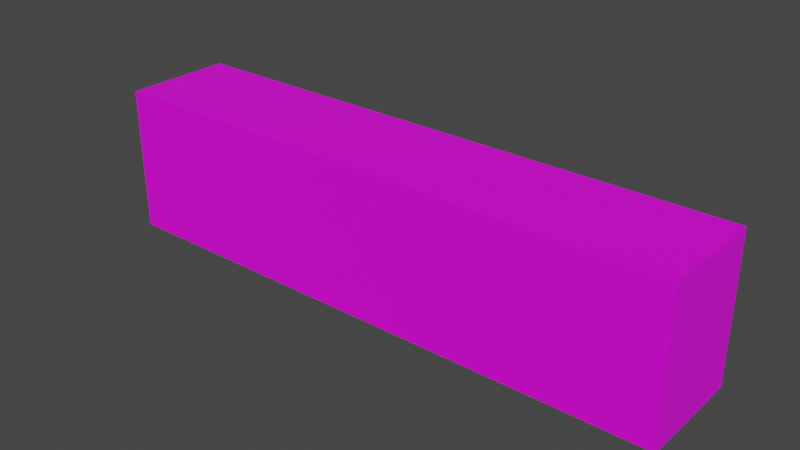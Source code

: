 # Source: wood-block.blend  (saved by Blender 3.5.10; exported with 4.5.12 LTS)
import bpy
from mathutils import Matrix  # noqa: F401  (used for matrix-valued properties, if any)

bpy.ops.wm.read_factory_settings(use_empty=True)
scene = bpy.context.scene
scene.name = 'Scene'

# ---- collections
col_collection = bpy.data.collections.new('Collection'); scene.collection.children.link(col_collection)

# ---- images (referenced by path relative to the original .blend; pixels are not part of the script)
import os
ASSET_DIR = os.environ.get("B2B_ASSET_DIR", "")  # directory of the original .blend (textures are referenced by path, not embedded)
HERE = os.path.dirname(os.path.abspath(__file__))  # packed textures are extracted next to this script under _unpacked/

def load_image(name, relpath, width, height, colorspace="sRGB"):
    """Load a texture the original file referenced (path relative to the .blend, or extracted next to this script)."""
    p = next((c for c in (os.path.join(HERE, relpath), os.path.join(ASSET_DIR, relpath)) if relpath and os.path.exists(c)), "")
    if p:
        img = bpy.data.images.load(p, check_existing=True)
        img.name = name
    else:  # same state as the original file: an image datablock whose file is absent (Cycles renders it pink)
        img = bpy.data.images.new(name, width, height)
        img.source = "FILE"
        img.filepath = "//" + (relpath or name)
    img.colorspace_settings.name = colorspace
    return img
img_wood_text_png = load_image('wood-text.png', 'wood-text.png', 1024, 1024, 'sRGB')

# ---- materials (node trees are filled in below, after node groups)
mat_material = bpy.data.materials.new('Material')
mat_material.alpha_threshold = 0.0
mat_material.use_backface_culling = True
mat_material.use_transparent_shadow = False
mat_material.roughness = 0.5
mat_material.line_color = (0.0, 0.0, 0.0, 1.0)

# ---- material node trees
mat_material.use_nodes = True; mat_material.node_tree.nodes.clear()
_N = mat_material.node_tree.nodes; _L = mat_material.node_tree.links
n0 = _N.new('ShaderNodeOutputMaterial'); n0.name = 'Material Output'; n0.location = (300, 300)
n1 = _N.new('ShaderNodeTexImage'); n1.name = 'Image Texture'; n1.location = (-280, 275)
n1.image = img_wood_text_png
n2 = _N.new('ShaderNodeBsdfPrincipled'); n2.name = 'Principled BSDF'; n2.location = (10, 300)
n2.distribution = 'GGX'
n2.subsurface_method = 'RANDOM_WALK_SKIN'
n2.inputs[3].default_value = 1.45
n2.inputs[27].default_value = (0.0, 0.0, 0.0, 1.0)
n2.inputs[28].default_value = 1.0
_L.new(n2.outputs[0], n0.inputs[0])
_L.new(n1.outputs[0], n2.inputs[0])
n0.is_active_output = True

# ---- world
world_world = bpy.data.worlds.new('World'); scene.world = world_world
world_world.use_nodes = True; world_world.node_tree.nodes.clear()
_N = world_world.node_tree.nodes; _L = world_world.node_tree.links
n0 = _N.new('ShaderNodeOutputWorld'); n0.name = 'World Output'; n0.location = (300, 300)
n1 = _N.new('ShaderNodeBackground'); n1.name = 'Background'; n1.location = (10, 300)
n1.inputs[0].default_value = (0.05088, 0.05088, 0.05088, 1.0)
_L.new(n1.outputs[0], n0.inputs[0])
n0.is_active_output = True
world_world.color = (0.05088, 0.05088, 0.05088)
world_world.use_sun_shadow = False
world_world.sun_shadow_jitter_overblur = 0.0

# ---- meshes
me_cube = bpy.data.meshes.new('Cube')
me_cube.from_pydata([(4.0, 0.75, -1.0), (4.0, -0.75, -1.0), (4.0, 0.75, 1.0), (4.0, -0.75, 1.0), (-4.0, 0.75, -1.0), (-4.0, -0.75, -1.0), (-4.0, 0.75, 1.0), (-4.0, -0.75, 1.0)], [], [(0, 4, 6, 2), (3, 2, 6, 7), (7, 6, 4, 5), (5, 1, 3, 7), (1, 0, 2, 3), (5, 4, 0, 1)])
_uv = me_cube.uv_layers.new(name='UVMap')
_uv.uv.foreach_set('vector', [1.0, 0.9372, 8.659e-05, 0.9372, 8.659e-05, 0.6872, 1.0, 0.6872, 1.0, 0.3751, 1.0, 0.625, 4.336e-05, 0.625, 4.336e-05, 0.3751, 0.625, 0.75, 0.625, 0.9999, 0.375, 0.9999, 0.375, 0.75, 1.0, 0.375, 5.96e-08, 0.375, 5.96e-08, 0.125, 1.0, 0.125, 0.625, 4.321e-05, 0.625, 0.25, 0.375, 0.25, 0.375, 4.321e-05, 1.0, 0.375, 1.0, 0.625, 4.336e-05, 0.625, 4.336e-05, 0.375])
me_cube.materials.append(mat_material)
me_cube.use_mirror_vertex_groups = False
me_cube.update()

# ---- objects
ob_cube = bpy.data.objects.new('Cube', me_cube)

# ---- transforms, parenting, visibility, modifiers, constraints
ob_cube.location = (0.0, 0.0, 0.0)
ob_cube.lock_rotations_4d = False
ob_cube.empty_display_type = 'ARROWS'
ob_cube.lineart.crease_threshold = 0.0

# ---- collection membership
col_collection.objects.link(ob_cube)

# ---- scene / render settings (as saved in the file)
scene.frame_start = 1; scene.frame_end = 250; scene.frame_set(1)
scene.render.engine = 'BLENDER_EEVEE_NEXT'
scene.cycles.sampling_pattern = 'TABULATED_SOBOL'
scene.view_settings.view_transform = 'Filmic'
bpy.context.view_layer.update()

# ---- added for rendering (the .blend has no active camera and no usable light): camera, sun
cam_auto = bpy.data.cameras.new('AutoCamera')
cam_auto.lens = 50.0
cam_auto.sensor_width = 36.0
cam_auto.clip_end = 1000.0
ob_auto_camera = bpy.data.objects.new('AutoCamera', cam_auto)
scene.collection.objects.link(ob_auto_camera)
ob_auto_camera.location = (7.7548, -9.30575, 6.20384)
ob_auto_camera.rotation_euler = (1.09748, -7.21219e-08, 0.694738)
scene.camera = ob_auto_camera
light_auto_sun = bpy.data.lights.new('AutoSun', 'SUN')
light_auto_sun.energy = 3.0
light_auto_sun.angle = 0.0523599
ob_auto_sun = bpy.data.objects.new('AutoSun', light_auto_sun)
scene.collection.objects.link(ob_auto_sun)
ob_auto_sun.rotation_euler = (0.872665, 0.174533, 0.523599)
bpy.context.view_layer.update()
